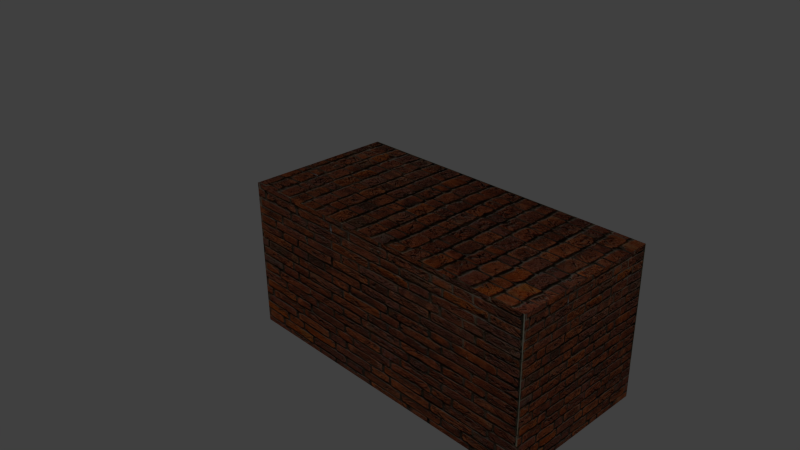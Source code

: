 # Source: wall.blend  (saved by Blender 2.69.0; exported with 4.5.12 LTS)
import bpy
from mathutils import Matrix  # noqa: F401  (used for matrix-valued properties, if any)

bpy.ops.wm.read_factory_settings(use_empty=True)
scene = bpy.context.scene
scene.name = 'Scene'

# ---- collections
col_collection_1 = bpy.data.collections.new('Collection 1'); scene.collection.children.link(col_collection_1)

# ---- images (referenced by path relative to the original .blend; pixels are not part of the script)
import os
ASSET_DIR = os.environ.get("B2B_ASSET_DIR", "")  # directory of the original .blend (textures are referenced by path, not embedded)
HERE = os.path.dirname(os.path.abspath(__file__))  # packed textures are extracted next to this script under _unpacked/

def load_image(name, relpath, width, height, colorspace="sRGB"):
    """Load a texture the original file referenced (path relative to the .blend, or extracted next to this script)."""
    p = next((c for c in (os.path.join(HERE, relpath), os.path.join(ASSET_DIR, relpath)) if relpath and os.path.exists(c)), "")
    if p:
        img = bpy.data.images.load(p, check_existing=True)
        img.name = name
    else:  # same state as the original file: an image datablock whose file is absent (Cycles renders it pink)
        img = bpy.data.images.new(name, width, height)
        img.source = "FILE"
        img.filepath = "//" + (relpath or name)
    img.colorspace_settings.name = colorspace
    return img
img_brick_texture___9_by_agf81_d3a20h2_jpg = load_image('brick_texture___9_by_agf81-d3a20h2.jpg', '_unpacked/brick_texture___9_by_agf81-d3a20h2.8322a18b.jpg', 730, 1095, 'sRGB')

# ---- materials (node trees are filled in below, after node groups)
mat_material_001 = bpy.data.materials.new('Material.001')
mat_material_001.alpha_threshold = 0.0
mat_material_001.roughness = 0.5
mat_material_001.line_color = (0.0, 0.0, 0.0, 1.0)

# ---- material node trees
mat_material_001.use_nodes = True; mat_material_001.node_tree.nodes.clear()
_N = mat_material_001.node_tree.nodes; _L = mat_material_001.node_tree.links
n0 = _N.new('ShaderNodeOutputMaterial'); n0.name = 'Material Output'; n0.location = (300, 300)
n1 = _N.new('ShaderNodeBsdfAnisotropic'); n1.name = 'Glossy BSDF'; n1.location = (100, 300)
n1.distribution = 'BECKMANN'
n1.inputs[1].default_value = 0.5477
n2 = _N.new('ShaderNodeTexImage'); n2.name = 'Image Texture'; n2.location = (-90, 300)
n2.width = 140
n2.image = img_brick_texture___9_by_agf81_d3a20h2_jpg
_L.new(n1.outputs[0], n0.inputs[0])
_L.new(n2.outputs[0], n1.inputs[0])
n0.is_active_output = True

# ---- world
world_world = bpy.data.worlds.new('World'); scene.world = world_world
world_world.color = (0.05088, 0.05088, 0.05088)
world_world.use_sun_shadow = False
world_world.sun_shadow_jitter_overblur = 0.0
world_world.cycles.sampling_method = 'MANUAL'
world_world.cycles.sample_map_resolution = 256

# ---- cameras
cam_camera = bpy.data.cameras.new('Camera')
cam_camera.clip_end = 100.0
cam_camera.lens = 35.0
cam_camera.sensor_width = 32.0
cam_camera.sensor_height = 18.0
cam_camera.ortho_scale = 7.314
cam_camera.dof.focus_distance = 0.0

# ---- lights
light_lamp = bpy.data.lights.new('Lamp', 'POINT')
light_lamp.transmission_factor = 0.0
light_lamp.cutoff_distance = 30.0
light_lamp.energy = 100.0
light_lamp.shadow_buffer_clip_start = 1.001
light_lamp.shadow_soft_size = 0.1
light_lamp.shadow_maximum_resolution = 0.006
light_lamp.use_absolute_resolution = True
light_lamp.cycles.use_multiple_importance_sampling = False

# ---- meshes
me_plane = bpy.data.meshes.new('Plane')
me_plane.from_pydata([(1.0, -1.0, 0.0), (-1.0, -1.0, 0.0), (1.0, 1.0, 0.0), (-1.0, 1.0, 0.0)], [], [(1, 0, 2, 3)])
me_plane.use_remesh_preserve_volume = False
me_plane.use_remesh_preserve_attributes = False
me_plane.use_mirror_vertex_groups = False
me_plane.update()
me_cube = bpy.data.meshes.new('Cube')
me_cube.from_pydata([(3.254, 1.0, -1.0), (3.254, -1.0, -1.0), (-1.0, -1.0, -1.0), (-1.0, 1.0, -1.0), (3.254, 1.0, 1.0), (3.254, -1.0, 1.0), (-1.0, -1.0, 1.0), (-1.0, 1.0, 1.0)], [], [(0, 1, 2, 3), (4, 7, 6, 5), (0, 4, 5, 1), (1, 5, 6, 2), (2, 6, 7, 3), (4, 0, 3, 7)])
_uv = me_cube.uv_layers.new(name='UV coord')
_uv.uv.foreach_set('vector', [0.0, 0.0, 1.0, 0.0, 1.0, 1.0, 0.0, 1.0, 0.0, 0.0, 1.0, 0.0, 1.0, 1.0, 0.0, 1.0, 0.0, 0.0, 1.0, 0.0, 1.0, 1.0, 0.0, 1.0, 0.0, 0.0, 1.0, 0.0, 1.0, 1.0, 0.0, 1.0, 0.0, 0.0, 1.0, 0.0, 1.0, 1.0, 0.0, 1.0, 0.0, 0.0, 1.0, 0.0, 1.0, 1.0, 0.0, 1.0])
me_cube.materials.append(mat_material_001)
me_cube.use_remesh_preserve_volume = False
me_cube.use_remesh_preserve_attributes = False
me_cube.use_mirror_vertex_groups = False
me_cube.update()

# ---- objects
ob_plane = bpy.data.objects.new('Plane', me_plane)
ob_cube = bpy.data.objects.new('Cube', me_cube)
ob_lamp = bpy.data.objects.new('Lamp', light_lamp)
ob_camera = bpy.data.objects.new('Camera', cam_camera)

# ---- transforms, parenting, visibility, modifiers, constraints
ob_plane.location = (0.0, 0.0, 0.0)
ob_plane.lineart.crease_threshold = 0.0
ob_cube.location = (0.0, 0.0, 0.0)
ob_cube.lock_rotations_4d = False
ob_cube.empty_display_type = 'ARROWS'
ob_cube.lineart.crease_threshold = 0.0
ob_lamp.location = (4.076, 1.005, 5.904)
ob_lamp.rotation_euler = (0.6503, 0.05522, 1.866)
ob_lamp.lock_rotations_4d = False
ob_lamp.empty_display_type = 'ARROWS'
ob_lamp.color = (0.0, 0.0, 0.0, 0.0)
ob_lamp.lineart.crease_threshold = 0.0
ob_camera.location = (7.481, -6.508, 5.344)
ob_camera.rotation_euler = (1.109, 0.01082, 0.8149)
ob_camera.lock_rotations_4d = False
ob_camera.empty_display_type = 'ARROWS'
ob_camera.color = (0.0, 0.0, 0.0, 0.0)
ob_camera.display_type = 'WIRE'
ob_camera.lineart.crease_threshold = 0.0

# ---- collection membership
col_collection_1.objects.link(ob_plane)
col_collection_1.objects.link(ob_cube)
col_collection_1.objects.link(ob_lamp)
col_collection_1.objects.link(ob_camera)

# ---- scene / render settings (as saved in the file)
scene.camera = ob_camera
scene.frame_start = 1; scene.frame_end = 250; scene.frame_set(1)
scene.render.engine = 'CYCLES'
scene.render.image_settings.compression = 90
scene.render.resolution_percentage = 50
scene.render.dither_intensity = 0.0
scene.cycles.use_denoising = False
scene.cycles.samples = 10
scene.cycles.sampling_pattern = 'TABULATED_SOBOL'
scene.cycles.light_sampling_threshold = 0.0
scene.cycles.use_adaptive_sampling = False
scene.cycles.use_light_tree = False
scene.cycles.blur_glossy = 0.0
scene.cycles.volume_bounces = 1
scene.cycles.pixel_filter_type = 'GAUSSIAN'
scene.cycles.sample_clamp_indirect = 0.0
scene.view_settings.view_transform = 'Standard'
bpy.context.view_layer.update()
